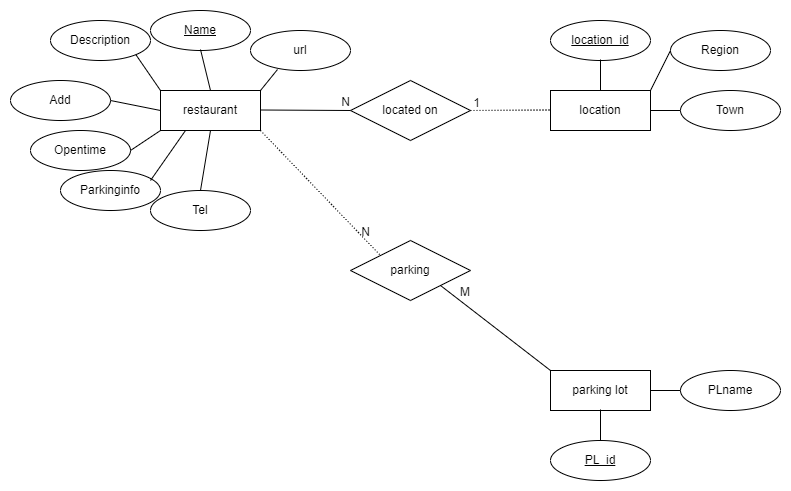

The diagram above was exported from draw.io. Its source (the exported page's mxGraphModel, read from the mxfile embedded in the PNG):
<mxGraphModel dx="1422" dy="762" grid="1" gridSize="10" guides="1" tooltips="1" connect="1" arrows="1" fold="1" page="1" pageScale="1" pageWidth="827" pageHeight="1169" math="0" shadow="0">
  <root>
    <mxCell id="0" />
    <mxCell id="1" parent="0" />
    <mxCell id="gh-JNc6l2pkmYl6PoXB5-1" value="restaurant" style="whiteSpace=wrap;html=1;align=center;" parent="1" vertex="1">
      <mxGeometry x="190" y="180" width="100" height="40" as="geometry" />
    </mxCell>
    <mxCell id="gh-JNc6l2pkmYl6PoXB5-4" value="Name" style="ellipse;whiteSpace=wrap;html=1;align=center;fontStyle=4;" parent="1" vertex="1">
      <mxGeometry x="180" y="100" width="100" height="40" as="geometry" />
    </mxCell>
    <mxCell id="gh-JNc6l2pkmYl6PoXB5-5" value="Description" style="ellipse;whiteSpace=wrap;html=1;align=center;" parent="1" vertex="1">
      <mxGeometry x="80" y="110" width="100" height="40" as="geometry" />
    </mxCell>
    <mxCell id="gh-JNc6l2pkmYl6PoXB5-6" value="Add" style="ellipse;whiteSpace=wrap;html=1;align=center;" parent="1" vertex="1">
      <mxGeometry x="40" y="170" width="100" height="40" as="geometry" />
    </mxCell>
    <mxCell id="gh-JNc6l2pkmYl6PoXB5-7" value="Opentime" style="ellipse;whiteSpace=wrap;html=1;align=center;" parent="1" vertex="1">
      <mxGeometry x="60" y="220" width="100" height="40" as="geometry" />
    </mxCell>
    <mxCell id="gh-JNc6l2pkmYl6PoXB5-8" value="Tel" style="ellipse;whiteSpace=wrap;html=1;align=center;" parent="1" vertex="1">
      <mxGeometry x="180" y="280" width="100" height="40" as="geometry" />
    </mxCell>
    <mxCell id="gh-JNc6l2pkmYl6PoXB5-9" value="Parkinginfo" style="ellipse;whiteSpace=wrap;html=1;align=center;" parent="1" vertex="1">
      <mxGeometry x="90" y="260" width="100" height="40" as="geometry" />
    </mxCell>
    <mxCell id="gh-JNc6l2pkmYl6PoXB5-13" value="" style="endArrow=none;html=1;rounded=0;entryX=0;entryY=1;entryDx=0;entryDy=0;exitX=1;exitY=0.5;exitDx=0;exitDy=0;" parent="1" source="gh-JNc6l2pkmYl6PoXB5-7" target="gh-JNc6l2pkmYl6PoXB5-1" edge="1">
      <mxGeometry relative="1" as="geometry">
        <mxPoint x="170" y="230" as="sourcePoint" />
        <mxPoint x="330" y="230" as="targetPoint" />
        <Array as="points" />
      </mxGeometry>
    </mxCell>
    <mxCell id="gh-JNc6l2pkmYl6PoXB5-14" value="" style="endArrow=none;html=1;rounded=0;exitX=1;exitY=0.5;exitDx=0;exitDy=0;" parent="1" source="gh-JNc6l2pkmYl6PoXB5-6" edge="1">
      <mxGeometry relative="1" as="geometry">
        <mxPoint x="170" y="140" as="sourcePoint" />
        <mxPoint x="190" y="200" as="targetPoint" />
      </mxGeometry>
    </mxCell>
    <mxCell id="gh-JNc6l2pkmYl6PoXB5-15" value="" style="endArrow=none;html=1;rounded=0;entryX=0.5;entryY=0;entryDx=0;entryDy=0;" parent="1" target="gh-JNc6l2pkmYl6PoXB5-1" edge="1">
      <mxGeometry relative="1" as="geometry">
        <mxPoint x="230" y="139" as="sourcePoint" />
        <mxPoint x="390" y="139" as="targetPoint" />
      </mxGeometry>
    </mxCell>
    <mxCell id="gh-JNc6l2pkmYl6PoXB5-17" value="" style="endArrow=none;html=1;rounded=0;entryX=0;entryY=0;entryDx=0;entryDy=0;exitX=1;exitY=1;exitDx=0;exitDy=0;" parent="1" source="gh-JNc6l2pkmYl6PoXB5-5" target="gh-JNc6l2pkmYl6PoXB5-1" edge="1">
      <mxGeometry relative="1" as="geometry">
        <mxPoint x="160" y="140" as="sourcePoint" />
        <mxPoint x="330" y="149.5" as="targetPoint" />
      </mxGeometry>
    </mxCell>
    <mxCell id="gh-JNc6l2pkmYl6PoXB5-19" value="" style="endArrow=none;html=1;rounded=0;entryX=0.25;entryY=1;entryDx=0;entryDy=0;" parent="1" target="gh-JNc6l2pkmYl6PoXB5-1" edge="1">
      <mxGeometry relative="1" as="geometry">
        <mxPoint x="180" y="270" as="sourcePoint" />
        <mxPoint x="340" y="270" as="targetPoint" />
      </mxGeometry>
    </mxCell>
    <mxCell id="gh-JNc6l2pkmYl6PoXB5-20" value="" style="endArrow=none;html=1;rounded=0;entryX=0.5;entryY=1;entryDx=0;entryDy=0;" parent="1" target="gh-JNc6l2pkmYl6PoXB5-1" edge="1">
      <mxGeometry relative="1" as="geometry">
        <mxPoint x="230" y="280" as="sourcePoint" />
        <mxPoint x="390" y="280" as="targetPoint" />
      </mxGeometry>
    </mxCell>
    <mxCell id="gh-JNc6l2pkmYl6PoXB5-24" value="location" style="whiteSpace=wrap;html=1;align=center;" parent="1" vertex="1">
      <mxGeometry x="580" y="180" width="100" height="40" as="geometry" />
    </mxCell>
    <mxCell id="gh-JNc6l2pkmYl6PoXB5-25" value="location_id" style="ellipse;whiteSpace=wrap;html=1;align=center;fontStyle=4;" parent="1" vertex="1">
      <mxGeometry x="580" y="110" width="100" height="40" as="geometry" />
    </mxCell>
    <mxCell id="gh-JNc6l2pkmYl6PoXB5-26" value="Region" style="ellipse;whiteSpace=wrap;html=1;align=center;" parent="1" vertex="1">
      <mxGeometry x="700" y="120" width="100" height="40" as="geometry" />
    </mxCell>
    <mxCell id="gh-JNc6l2pkmYl6PoXB5-27" value="Town" style="ellipse;whiteSpace=wrap;html=1;align=center;" parent="1" vertex="1">
      <mxGeometry x="710" y="180" width="100" height="40" as="geometry" />
    </mxCell>
    <mxCell id="gh-JNc6l2pkmYl6PoXB5-28" value="" style="endArrow=none;html=1;rounded=0;exitX=0.5;exitY=0;exitDx=0;exitDy=0;" parent="1" source="gh-JNc6l2pkmYl6PoXB5-24" edge="1">
      <mxGeometry relative="1" as="geometry">
        <mxPoint x="470" y="149" as="sourcePoint" />
        <mxPoint x="630" y="149" as="targetPoint" />
      </mxGeometry>
    </mxCell>
    <mxCell id="gh-JNc6l2pkmYl6PoXB5-29" value="" style="endArrow=none;html=1;rounded=0;exitX=1;exitY=0;exitDx=0;exitDy=0;entryX=0;entryY=0.5;entryDx=0;entryDy=0;" parent="1" source="gh-JNc6l2pkmYl6PoXB5-24" target="gh-JNc6l2pkmYl6PoXB5-26" edge="1">
      <mxGeometry relative="1" as="geometry">
        <mxPoint x="530" y="149" as="sourcePoint" />
        <mxPoint x="690" y="149" as="targetPoint" />
      </mxGeometry>
    </mxCell>
    <mxCell id="gh-JNc6l2pkmYl6PoXB5-30" value="" style="endArrow=none;html=1;rounded=0;entryX=0;entryY=0.5;entryDx=0;entryDy=0;" parent="1" target="gh-JNc6l2pkmYl6PoXB5-27" edge="1">
      <mxGeometry relative="1" as="geometry">
        <mxPoint x="680" y="200" as="sourcePoint" />
        <mxPoint x="700" y="199.5" as="targetPoint" />
      </mxGeometry>
    </mxCell>
    <mxCell id="gh-JNc6l2pkmYl6PoXB5-33" value="located on" style="shape=rhombus;perimeter=rhombusPerimeter;whiteSpace=wrap;html=1;align=center;" parent="1" vertex="1">
      <mxGeometry x="380" y="170" width="120" height="60" as="geometry" />
    </mxCell>
    <mxCell id="gh-JNc6l2pkmYl6PoXB5-34" value="" style="endArrow=none;html=1;rounded=0;dashed=1;dashPattern=1 2;" parent="1" edge="1">
      <mxGeometry relative="1" as="geometry">
        <mxPoint x="500" y="200" as="sourcePoint" />
        <mxPoint x="580" y="199.5" as="targetPoint" />
      </mxGeometry>
    </mxCell>
    <mxCell id="gh-JNc6l2pkmYl6PoXB5-35" value="1" style="resizable=0;html=1;align=right;verticalAlign=bottom;" parent="gh-JNc6l2pkmYl6PoXB5-34" connectable="0" vertex="1">
      <mxGeometry x="1" relative="1" as="geometry">
        <mxPoint x="-70" y="1" as="offset" />
      </mxGeometry>
    </mxCell>
    <mxCell id="gh-JNc6l2pkmYl6PoXB5-36" value="" style="endArrow=none;html=1;rounded=0;" parent="1" edge="1">
      <mxGeometry relative="1" as="geometry">
        <mxPoint x="290" y="199.5" as="sourcePoint" />
        <mxPoint x="380" y="200" as="targetPoint" />
      </mxGeometry>
    </mxCell>
    <mxCell id="gh-JNc6l2pkmYl6PoXB5-37" value="N" style="resizable=0;html=1;align=right;verticalAlign=bottom;" parent="gh-JNc6l2pkmYl6PoXB5-36" connectable="0" vertex="1">
      <mxGeometry x="1" relative="1" as="geometry" />
    </mxCell>
    <mxCell id="gh-JNc6l2pkmYl6PoXB5-42" value="parking lot" style="whiteSpace=wrap;html=1;align=center;" parent="1" vertex="1">
      <mxGeometry x="580" y="460" width="100" height="40" as="geometry" />
    </mxCell>
    <mxCell id="gh-JNc6l2pkmYl6PoXB5-44" value="PL_id" style="ellipse;whiteSpace=wrap;html=1;align=center;fontStyle=4;" parent="1" vertex="1">
      <mxGeometry x="580" y="530" width="100" height="40" as="geometry" />
    </mxCell>
    <mxCell id="gh-JNc6l2pkmYl6PoXB5-46" value="PLname" style="ellipse;whiteSpace=wrap;html=1;align=center;" parent="1" vertex="1">
      <mxGeometry x="710" y="460" width="100" height="40" as="geometry" />
    </mxCell>
    <mxCell id="gh-JNc6l2pkmYl6PoXB5-48" value="" style="endArrow=none;html=1;rounded=0;exitX=0.5;exitY=0;exitDx=0;exitDy=0;" parent="1" source="gh-JNc6l2pkmYl6PoXB5-44" edge="1">
      <mxGeometry relative="1" as="geometry">
        <mxPoint x="470" y="499" as="sourcePoint" />
        <mxPoint x="630" y="499" as="targetPoint" />
      </mxGeometry>
    </mxCell>
    <mxCell id="gh-JNc6l2pkmYl6PoXB5-49" value="" style="endArrow=none;html=1;rounded=0;entryX=0;entryY=0.5;entryDx=0;entryDy=0;" parent="1" source="gh-JNc6l2pkmYl6PoXB5-42" target="gh-JNc6l2pkmYl6PoXB5-46" edge="1">
      <mxGeometry relative="1" as="geometry">
        <mxPoint x="670" y="480" as="sourcePoint" />
        <mxPoint x="700" y="479.5" as="targetPoint" />
      </mxGeometry>
    </mxCell>
    <mxCell id="gh-JNc6l2pkmYl6PoXB5-50" value="parking" style="shape=rhombus;perimeter=rhombusPerimeter;whiteSpace=wrap;html=1;align=center;" parent="1" vertex="1">
      <mxGeometry x="380" y="330" width="120" height="60" as="geometry" />
    </mxCell>
    <mxCell id="gh-JNc6l2pkmYl6PoXB5-51" value="" style="endArrow=none;html=1;rounded=0;dashed=1;dashPattern=1 2;entryX=0;entryY=0;entryDx=0;entryDy=0;" parent="1" target="gh-JNc6l2pkmYl6PoXB5-50" edge="1">
      <mxGeometry relative="1" as="geometry">
        <mxPoint x="290" y="220" as="sourcePoint" />
        <mxPoint x="450" y="220" as="targetPoint" />
      </mxGeometry>
    </mxCell>
    <mxCell id="gh-JNc6l2pkmYl6PoXB5-52" value="N" style="resizable=0;html=1;align=right;verticalAlign=bottom;" parent="gh-JNc6l2pkmYl6PoXB5-51" connectable="0" vertex="1">
      <mxGeometry x="1" relative="1" as="geometry">
        <mxPoint x="-10" y="-15" as="offset" />
      </mxGeometry>
    </mxCell>
    <mxCell id="gh-JNc6l2pkmYl6PoXB5-54" value="" style="endArrow=none;html=1;rounded=0;entryX=1;entryY=1;entryDx=0;entryDy=0;exitX=0;exitY=0;exitDx=0;exitDy=0;" parent="1" source="gh-JNc6l2pkmYl6PoXB5-42" target="gh-JNc6l2pkmYl6PoXB5-50" edge="1">
      <mxGeometry relative="1" as="geometry">
        <mxPoint x="320" y="450" as="sourcePoint" />
        <mxPoint x="480" y="450" as="targetPoint" />
      </mxGeometry>
    </mxCell>
    <mxCell id="gh-JNc6l2pkmYl6PoXB5-55" value="M" style="resizable=0;html=1;align=right;verticalAlign=bottom;" parent="gh-JNc6l2pkmYl6PoXB5-54" connectable="0" vertex="1">
      <mxGeometry x="1" relative="1" as="geometry">
        <mxPoint x="30" y="15" as="offset" />
      </mxGeometry>
    </mxCell>
    <mxCell id="UT98zKiQ96llEfGVH7D1-1" value="url" style="ellipse;whiteSpace=wrap;html=1;align=center;" parent="1" vertex="1">
      <mxGeometry x="280" y="120" width="100" height="40" as="geometry" />
    </mxCell>
    <mxCell id="UT98zKiQ96llEfGVH7D1-2" value="" style="endArrow=none;html=1;rounded=0;entryX=1;entryY=0;entryDx=0;entryDy=0;exitX=0.27;exitY=0.975;exitDx=0;exitDy=0;exitPerimeter=0;" parent="1" source="UT98zKiQ96llEfGVH7D1-1" target="gh-JNc6l2pkmYl6PoXB5-1" edge="1">
      <mxGeometry relative="1" as="geometry">
        <mxPoint x="310" y="159" as="sourcePoint" />
        <mxPoint x="470" y="159" as="targetPoint" />
      </mxGeometry>
    </mxCell>
  </root>
</mxGraphModel>